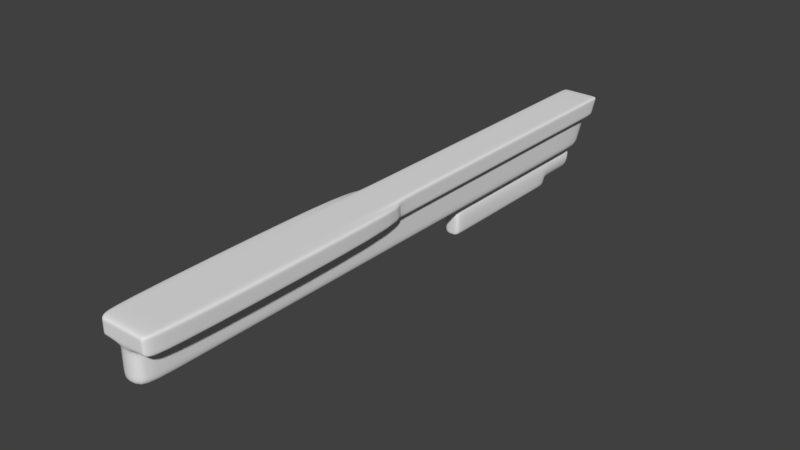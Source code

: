 # Source: m240_02_1.blend  (saved by Blender 2.79.0; exported with 4.5.12 LTS)
import bpy
from mathutils import Matrix  # noqa: F401  (used for matrix-valued properties, if any)

bpy.ops.wm.read_factory_settings(use_empty=True)
scene = bpy.context.scene
scene.name = 'Scene'

# ---- collections
col_collection_1 = bpy.data.collections.new('Collection 1'); scene.collection.children.link(col_collection_1)

# ---- world
world_world = bpy.data.worlds.new('World'); scene.world = world_world
world_world.color = (0.05088, 0.05088, 0.05088)
world_world.use_sun_shadow = False
world_world.sun_shadow_jitter_overblur = 0.0
world_world.cycles.sampling_method = 'MANUAL'

# ---- meshes
me_cube_002 = bpy.data.meshes.new('Cube.002')
me_cube_002.from_pydata([(-0.5678, -9.531, -1.0), (-0.5678, -9.531, 1.531), (-0.5678, 1.163, -1.0), (-0.5678, 1.163, 1.531), (0.5678, -9.531, -1.0), (0.5678, -9.531, 1.531), (0.5678, 1.163, -1.0), (0.5678, 1.163, 1.531), (-0.5678, -9.531, -0.5962), (-0.5678, 1.163, -0.5962), (0.5678, 1.163, -0.5962), (0.5678, -9.531, -0.5962), (-0.5678, 4.645, 1.531), (0.5678, 4.645, 1.531), (-0.5678, 4.089, -0.5962), (0.5678, 4.089, -0.5962), (-0.5678, -9.32, -1.0), (-0.5678, -9.32, 1.531), (0.5678, -9.32, -1.0), (0.5678, -9.32, 1.531), (0.5678, -9.32, -0.5962), (-0.5678, -9.32, -0.5962), (-0.5678, 3.935, -0.5962), (0.5678, 3.935, -0.5962), (0.5678, 4.443, 1.531), (-0.5678, 4.443, 1.531), (-0.5678, 0.7375, 1.531), (0.5678, 0.7375, -1.0), (-0.5678, 0.7375, -0.5962), (-0.5678, 0.7375, -1.0), (0.5678, 0.7375, 1.531), (0.5678, 0.7375, -0.5962), (0.5678, 2.393, -0.5962), (-0.5678, 2.526, 1.531), (-0.5678, 2.393, -0.5962), (0.5678, 2.526, 1.531)], [], [(28, 26, 3, 9), (23, 22, 14, 15), (20, 19, 5, 11), (11, 5, 1, 8), (16, 18, 4, 0), (19, 17, 1, 5), (4, 11, 8, 0), (18, 20, 11, 4), (2, 9, 10, 6), (29, 28, 9, 2), (14, 12, 13, 15), (25, 24, 13, 12), (24, 23, 15, 13), (22, 25, 12, 14), (0, 8, 21, 16), (27, 31, 20, 18), (30, 26, 17, 19), (29, 27, 18, 16), (31, 30, 19, 20), (8, 1, 17, 21), (34, 33, 25, 22), (35, 32, 23, 24), (33, 35, 24, 25), (32, 34, 22, 23), (10, 7, 30, 31), (2, 6, 27, 29), (7, 3, 26, 30), (6, 10, 31, 27), (16, 21, 28, 29), (21, 17, 26, 28), (10, 9, 34, 32), (3, 7, 35, 33), (7, 10, 32, 35), (9, 3, 33, 34)])
me_cube_002.polygons.foreach_set('use_smooth', [True] * 34)
me_cube_002.use_remesh_preserve_volume = False
me_cube_002.use_remesh_preserve_attributes = False
me_cube_002.use_mirror_vertex_groups = False
me_cube_002.update()
me_cube_001 = bpy.data.meshes.new('Cube.001')
me_cube_001.from_pydata([(-0.7824, -1.0, -0.8071), (-0.7824, -1.0, 1.0), (-0.7824, 0.9583, -0.8071), (-0.7824, 1.037, 1.0), (0.7824, -1.0, -0.8071), (0.7824, -1.0, 1.0), (0.7824, 0.9583, -0.8071), (0.7824, 1.037, 1.0), (-0.7824, -1.0, 0.3444), (-0.7824, 1.008, 0.3444), (0.7824, 1.008, 0.3444), (0.7824, -1.0, 0.3444), (-0.7824, -0.07944, -0.8071), (-0.7824, -0.07797, 1.0), (0.7824, -0.07944, -0.8071), (0.7824, -0.07797, 1.0), (0.7824, -0.07258, 0.3444), (-0.7824, -0.07258, 0.3444), (-1.12, -1.0, 0.3444), (-1.12, -1.0, 1.0), (-1.12, -0.07797, 1.0), (-1.12, 1.037, 1.0), (1.12, -0.07797, 1.0), (1.12, -1.0, 1.0), (-1.12, 1.008, 0.3444), (1.12, 1.037, 1.0), (1.12, 1.008, 0.3444), (1.12, -1.0, 0.3444), (1.12, -0.07258, 0.3444), (-1.12, -0.07258, 0.3444), (-0.7824, -0.04067, 1.0), (0.7824, -0.04472, -0.8071), (-0.7824, -0.03641, 0.3444), (-0.7824, -0.04472, -0.8071), (0.7824, -0.04067, 1.0), (0.7824, -0.03641, 0.3444), (-1.12, -0.04067, 1.0), (-1.12, -0.03641, 0.3444), (1.12, -0.04067, 1.0), (1.12, -0.03641, 0.3444), (-1.356, -1.0, 0.3444), (-1.356, -1.0, 1.0), (1.61, -0.08187, 1.0), (1.356, -1.0, 1.0), (1.356, -1.0, 0.3444), (1.61, -0.07648, 0.3444), (-1.61, -0.08187, 1.0), (-1.61, -0.07648, 0.3444), (-0.7824, -0.921, -0.8071), (0.7824, -0.9208, 1.0), (0.7824, -0.9204, 0.3444), (-0.7824, -0.9208, 1.0), (0.7824, -0.921, -0.8071), (-0.7824, -0.9204, 0.3444), (1.12, -0.9208, 1.0), (1.12, -0.9204, 0.3444), (-1.12, -0.9208, 1.0), (-1.12, -0.9204, 0.3444), (1.61, -0.9212, 1.0), (1.61, -0.9207, 0.3444), (-1.61, -0.9212, 1.0), (-1.61, -0.9207, 0.3444), (-0.7824, 0.9915, 1.0), (0.7824, 0.916, -0.8071), (-0.7824, 0.9644, 0.3444), (-1.12, 0.9915, 1.0), (-1.12, 0.9644, 0.3444), (-0.7824, 0.916, -0.8071), (0.7824, 0.9915, 1.0), (0.7824, 0.9644, 0.3444), (1.12, 0.9915, 1.0), (1.12, 0.9644, 0.3444), (-0.7824, 1.004, 0.1628), (0.7824, 1.004, 0.1628), (0.7824, -1.0, 0.1628), (-0.7824, -1.0, 0.1628), (-0.7824, -0.07318, 0.1628), (0.7824, -0.07318, 0.1628), (0.7824, -0.03714, 0.1628), (-0.7824, -0.03714, 0.1628), (-0.7824, -0.9204, 0.1628), (0.7824, -0.9204, 0.1628), (0.7824, 0.9601, 0.1628), (-0.7824, 0.9601, 0.1628), (-0.7824, -1.0, 0.4955), (-0.7824, 1.013, 0.4955), (0.7824, 1.013, 0.4955), (0.7824, -1.0, 0.4955), (-1.12, -1.0, 0.4955), (-1.12, 1.013, 0.4955), (1.12, 1.013, 0.4955), (1.12, -1.0, 0.4955), (1.12, -0.07349, 0.4955), (-1.12, -0.07349, 0.4955), (1.12, -0.03714, 0.4955), (-1.12, -0.03714, 0.4955), (-1.356, -1.0, 0.4955), (1.356, -1.0, 0.4955), (1.61, -0.07739, 0.4955), (-1.61, -0.07739, 0.4955), (-1.61, -0.9208, 0.4955), (1.61, -0.9208, 0.4955), (1.12, 0.969, 0.4955), (-1.12, 0.969, 0.4955), (-0.7824, -1.0, 0.8678), (-1.12, -1.0, 0.8678), (-1.356, -1.0, 0.8678), (-0.7824, 1.031, 0.8678), (0.7824, 1.031, 0.8678), (0.7824, -1.0, 0.8678), (-1.12, 1.031, 0.8678), (1.12, 1.031, 0.8678), (1.12, -1.0, 0.8678), (1.12, -0.0768, 0.8678), (-1.12, -0.0768, 0.8678), (1.12, -0.03975, 0.8678), (-1.12, -0.03975, 0.8678), (1.356, -1.0, 0.8678), (1.61, -0.08069, 0.8678), (-1.61, -0.08069, 0.8678), (-1.61, -0.9211, 0.8678), (1.61, -0.9211, 0.8678), (1.12, 0.9856, 0.8678), (-1.12, 0.9856, 0.8678), (-0.7824, 0.9721, -0.5149), (0.7824, 0.9721, -0.5149), (0.7824, -1.0, -0.5149), (-0.7824, -0.07755, -0.5149), (0.7824, -0.07755, -0.5149), (0.7824, -0.04244, -0.5149), (-0.7824, -0.04244, -0.5149), (-0.7824, -0.9208, -0.5149), (0.7824, -0.9208, -0.5149), (0.7824, 0.9293, -0.5149), (-0.7824, 0.9293, -0.5149), (-0.7824, -1.0, -0.5149)], [], [(51, 13, 20, 56), (107, 3, 7, 108), (108, 7, 25, 111), (109, 5, 1, 104), (48, 52, 4, 0), (49, 51, 1, 5), (74, 11, 8, 75), (81, 50, 11, 74), (72, 9, 10, 73), (83, 64, 9, 72), (80, 53, 17, 76), (78, 35, 16, 77), (34, 30, 13, 15), (33, 31, 14, 12), (69, 10, 26, 71), (50, 16, 28, 55), (123, 65, 21, 110), (113, 22, 42, 118), (115, 38, 22, 113), (91, 27, 44, 97), (104, 1, 19, 105), (53, 8, 18, 57), (49, 5, 23, 54), (87, 11, 27, 91), (62, 3, 21, 65), (32, 17, 29, 37), (34, 15, 22, 38), (85, 9, 24, 89), (68, 34, 38, 70), (64, 32, 37, 66), (13, 30, 36, 20), (122, 70, 38, 115), (114, 20, 36, 116), (16, 35, 39, 28), (67, 63, 31, 33), (68, 62, 30, 34), (82, 69, 35, 78), (76, 17, 32, 79), (121, 58, 43, 117), (120, 60, 46, 119), (56, 20, 46, 60), (55, 28, 45, 59), (93, 29, 47, 99), (54, 23, 43, 58), (57, 18, 40, 61), (105, 19, 41, 106), (29, 57, 61, 47), (22, 54, 58, 42), (27, 55, 59, 44), (19, 56, 60, 41), (106, 41, 60, 120), (118, 42, 58, 121), (15, 49, 54, 22), (17, 53, 57, 29), (11, 50, 55, 27), (75, 8, 53, 80), (77, 16, 50, 81), (15, 13, 51, 49), (12, 14, 52, 48), (1, 51, 56, 19), (73, 10, 69, 82), (7, 3, 62, 68), (2, 6, 63, 67), (111, 25, 70, 122), (9, 64, 66, 24), (7, 68, 70, 25), (30, 62, 65, 36), (116, 36, 65, 123), (35, 69, 71, 39), (79, 32, 64, 83), (130, 79, 83, 134), (125, 73, 82, 133), (128, 77, 81, 132), (135, 75, 80, 131), (127, 76, 79, 130), (133, 82, 78, 129), (129, 78, 77, 128), (131, 80, 76, 127), (134, 83, 72, 124), (124, 72, 73, 125), (132, 81, 74, 126), (126, 74, 75, 135), (37, 95, 103, 66), (26, 90, 102, 71), (45, 98, 101, 59), (40, 96, 100, 61), (18, 88, 96, 40), (114, 93, 99, 119), (61, 100, 99, 47), (59, 101, 97, 44), (29, 93, 95, 37), (71, 102, 94, 39), (107, 85, 89, 110), (109, 87, 91, 112), (8, 84, 88, 18), (112, 91, 97, 117), (39, 94, 92, 28), (28, 92, 98, 45), (66, 103, 89, 24), (11, 87, 84, 8), (10, 86, 90, 26), (9, 85, 86, 10), (23, 112, 117, 43), (5, 109, 112, 23), (3, 107, 110, 21), (20, 114, 119, 46), (95, 116, 123, 103), (90, 111, 122, 102), (98, 118, 121, 101), (96, 106, 120, 100), (88, 105, 106, 96), (100, 120, 119, 99), (101, 121, 117, 97), (93, 114, 116, 95), (102, 122, 115, 94), (84, 104, 105, 88), (94, 115, 113, 92), (92, 113, 118, 98), (103, 123, 110, 89), (87, 109, 104, 84), (86, 108, 111, 90), (85, 107, 108, 86), (4, 126, 135, 0), (52, 132, 126, 4), (2, 124, 125, 6), (67, 134, 124, 2), (48, 131, 127, 12), (31, 129, 128, 14), (63, 133, 129, 31), (12, 127, 130, 33), (0, 135, 131, 48), (14, 128, 132, 52), (6, 125, 133, 63), (33, 130, 134, 67)])
me_cube_001.polygons.foreach_set('use_smooth', [True] * 134)
me_cube_001.use_remesh_preserve_volume = False
me_cube_001.use_remesh_preserve_attributes = False
me_cube_001.use_mirror_vertex_groups = False
me_cube_001.update()

# ---- objects
ob_cube_001 = bpy.data.objects.new('Cube.001', me_cube_002)
ob_cube = bpy.data.objects.new('Cube', me_cube_001)

# ---- transforms, parenting, visibility, modifiers, constraints
ob_cube_001.location = (4.276e-08, 2.134, 0.4668)
ob_cube_001.scale = (0.1393, 0.1393, 0.1193)
ob_cube_001.lineart.crease_threshold = 0.0
_m = ob_cube_001.modifiers.new('Subsurf', 'SUBSURF')
_m.uv_smooth = 'PRESERVE_CORNERS'
_m.quality = 2
_m.levels = 2
_m.show_only_control_edges = False
ob_cube.location = (0.0, 0.0, 0.8651)
ob_cube.scale = (0.1791, 2.936, 0.282)
ob_cube.lineart.crease_threshold = 0.0
_m = ob_cube.modifiers.new('Subsurf', 'SUBSURF')
_m.uv_smooth = 'PRESERVE_CORNERS'
_m.quality = 2
_m.levels = 2
_m.show_only_control_edges = False

# ---- collection membership
col_collection_1.objects.link(ob_cube_001)
col_collection_1.objects.link(ob_cube)

# ---- scene / render settings (as saved in the file)
scene.frame_start = 1; scene.frame_end = 250; scene.frame_set(1)
scene.render.engine = 'BLENDER_EEVEE_NEXT'
scene.render.resolution_percentage = 50
scene.render.dither_intensity = 0.0
scene.cycles.use_denoising = False
scene.cycles.samples = 128
scene.cycles.sampling_pattern = 'TABULATED_SOBOL'
scene.cycles.use_adaptive_sampling = False
scene.cycles.use_light_tree = False
scene.cycles.blur_glossy = 0.0
scene.cycles.sample_clamp_indirect = 0.0
scene.view_settings.view_transform = 'Standard'
bpy.context.view_layer.update()

# ---- added for rendering (the .blend has no active camera and no usable light): camera, sun
cam_auto = bpy.data.cameras.new('AutoCamera')
cam_auto.lens = 50.0
cam_auto.sensor_width = 36.0
cam_auto.clip_end = 1000.0
ob_auto_camera = bpy.data.objects.new('AutoCamera', cam_auto)
scene.collection.objects.link(ob_auto_camera)
ob_auto_camera.location = (5.60903, -6.67644, 5.23449)
ob_auto_camera.rotation_euler = (1.09748, -7.21219e-08, 0.694738)
scene.camera = ob_auto_camera
light_auto_sun = bpy.data.lights.new('AutoSun', 'SUN')
light_auto_sun.energy = 3.0
light_auto_sun.angle = 0.0523599
ob_auto_sun = bpy.data.objects.new('AutoSun', light_auto_sun)
scene.collection.objects.link(ob_auto_sun)
ob_auto_sun.rotation_euler = (0.872665, 0.174533, 0.523599)
bpy.context.view_layer.update()
